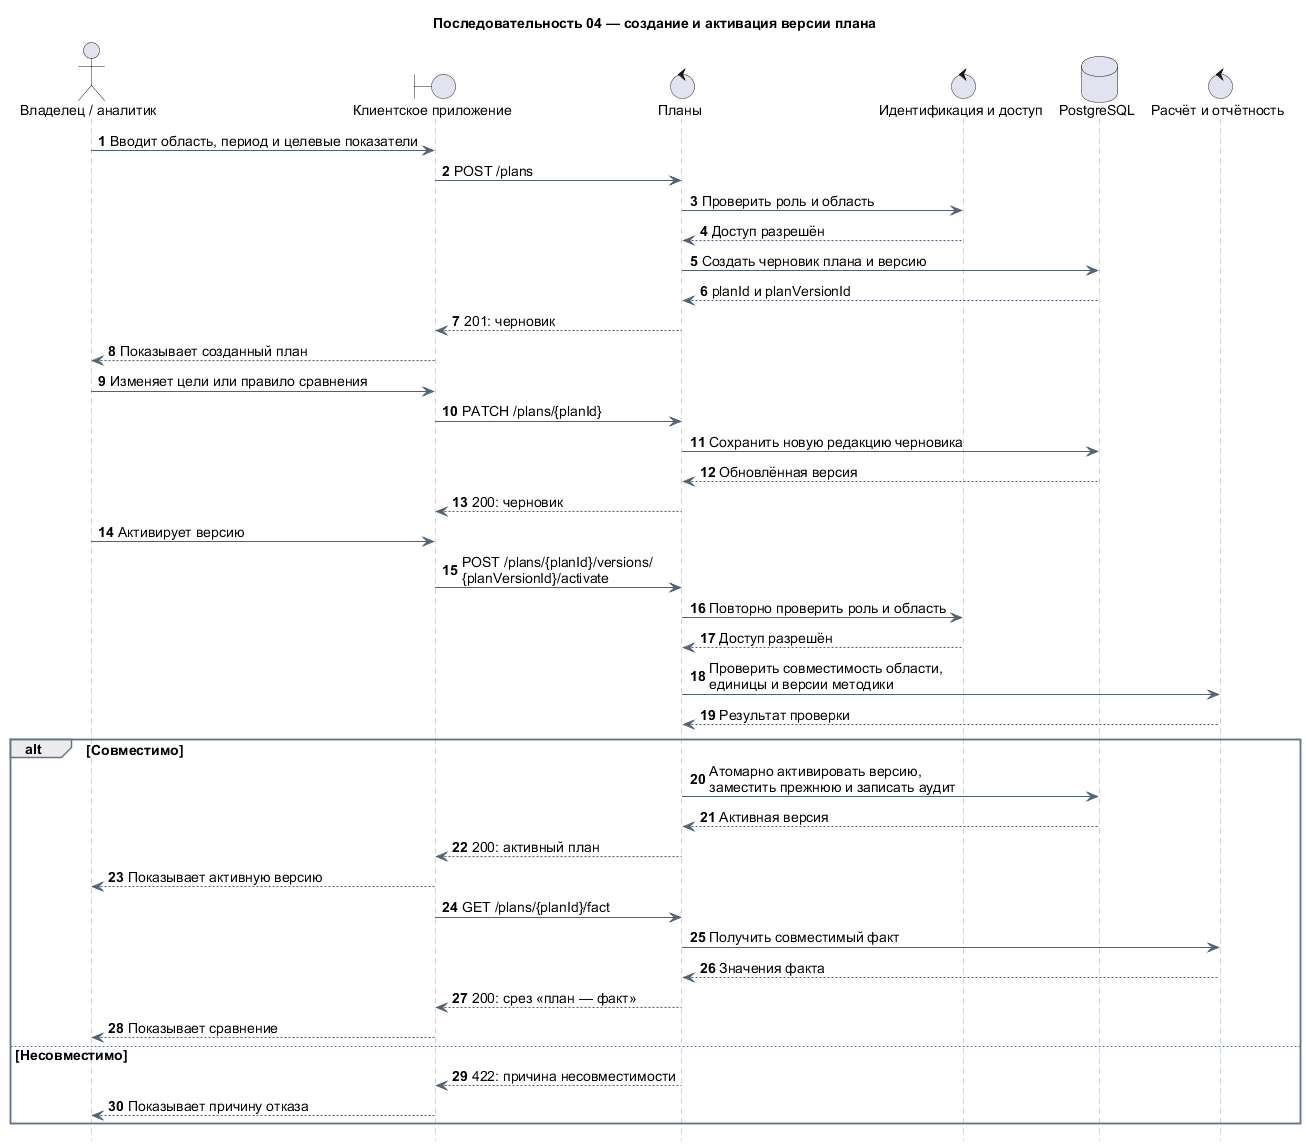

The diagram above was rendered by PlantUML. Its source (embedded in the PNG):
@startuml
title Последовательность 04 — создание и активация версии плана
autonumber
hide footbox

skinparam defaultFontName Arial
skinparam defaultFontSize 14
skinparam sequence {
  ArrowColor #526274
  LifeLineBorderColor #94A3B8
  ParticipantBackgroundColor #EAF2FC
  ParticipantBorderColor #5289C2
  GroupBorderColor #64748B
  GroupHeaderBackgroundColor #EAF2FC
}

actor "Владелец / аналитик" as User
boundary "Клиентское приложение" as UI
control "Планы" as Plans
control "Идентификация и доступ" as Access
database "PostgreSQL" as DB
control "Расчёт и отчётность" as Reports

User -> UI : Вводит область, период и целевые показатели
UI -> Plans : POST /plans
Plans -> Access : Проверить роль и область
Access --> Plans : Доступ разрешён
Plans -> DB : Создать черновик плана и версию
DB --> Plans : planId и planVersionId
Plans --> UI : 201: черновик
UI --> User : Показывает созданный план
User -> UI : Изменяет цели или правило сравнения
UI -> Plans : PATCH /plans/{planId}
Plans -> DB : Сохранить новую редакцию черновика
DB --> Plans : Обновлённая версия
Plans --> UI : 200: черновик

User -> UI : Активирует версию
UI -> Plans : POST /plans/{planId}/versions/\n{planVersionId}/activate
Plans -> Access : Повторно проверить роль и область
Access --> Plans : Доступ разрешён
Plans -> Reports : Проверить совместимость области,\nединицы и версии методики
Reports --> Plans : Результат проверки
alt Совместимо
  Plans -> DB : Атомарно активировать версию,\nзаместить прежнюю и записать аудит
  DB --> Plans : Активная версия
  Plans --> UI : 200: активный план
  UI --> User : Показывает активную версию
  UI -> Plans : GET /plans/{planId}/fact
  Plans -> Reports : Получить совместимый факт
  Reports --> Plans : Значения факта
  Plans --> UI : 200: срез «план — факт»
  UI --> User : Показывает сравнение
else Несовместимо
  Plans --> UI : 422: причина несовместимости
  UI --> User : Показывает причину отказа
end
@enduml